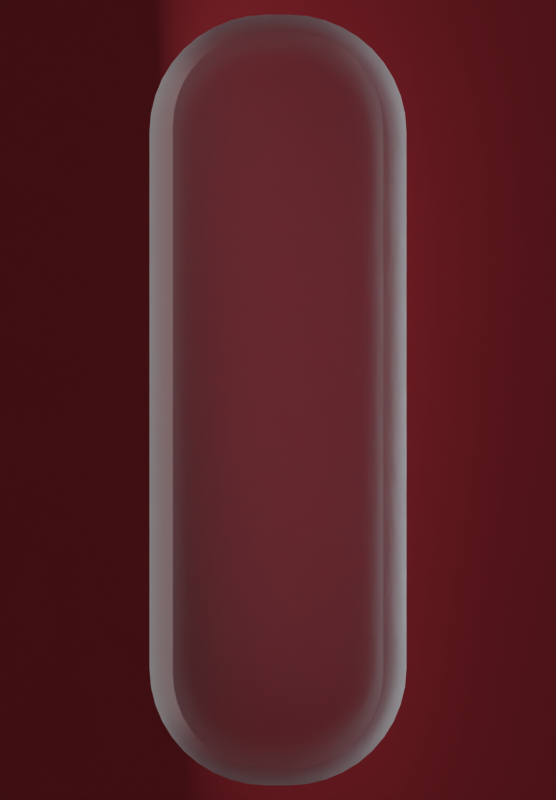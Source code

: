 # Source: line_v1.blend  (saved by Blender 3.3.6; exported with 4.5.12 LTS)
import bpy
from mathutils import Matrix  # noqa: F401  (used for matrix-valued properties, if any)

bpy.ops.wm.read_factory_settings(use_empty=True)
scene = bpy.context.scene
scene.name = 'Scene'

# ---- collections
col_collection = bpy.data.collections.new('Collection'); scene.collection.children.link(col_collection)

# ---- materials (node trees are filled in below, after node groups)
mat_material = bpy.data.materials.new('Material')
mat_material.alpha_threshold = 0.0
mat_material.roughness = 0.5
mat_material.line_color = (0.0, 0.0, 0.0, 1.0)
mat_material_001 = bpy.data.materials.new('Material.001')

# ---- node groups
ng_auto_smooth = bpy.data.node_groups.new('Auto Smooth', 'GeometryNodeTree')
_s = ng_auto_smooth.interface.new_socket(name='Geometry', in_out='OUTPUT', socket_type='NodeSocketGeometry')
_s = ng_auto_smooth.interface.new_socket(name='Geometry', in_out='INPUT', socket_type='NodeSocketGeometry')
_s = ng_auto_smooth.interface.new_socket(name='Angle', in_out='INPUT', socket_type='NodeSocketFloat')
_s.subtype = 'ANGLE'
_s.min_value = 0.0
_s.max_value = 3.142
ng_auto_smooth.is_modifier = True
_N = ng_auto_smooth.nodes; _L = ng_auto_smooth.links
n0 = _N.new('NodeGroupOutput'); n0.name = 'Group Output'; n0.location = (480, -100)
n1 = _N.new('NodeGroupInput'); n1.name = 'Group Input'; n1.location = (-420, -300)
n2 = _N.new('NodeGroupInput'); n2.name = 'Group Input.001'; n2.location = (-60, -100)
n3 = _N.new('GeometryNodeSetShadeSmooth'); n3.name = 'Set Shade Smooth'; n3.location = (120, -100)
n3.domain = 'EDGE'
n4 = _N.new('GeometryNodeSetShadeSmooth'); n4.name = 'Set Shade Smooth.001'; n4.location = (300, -100)
n5 = _N.new('GeometryNodeInputMeshEdgeAngle'); n5.name = 'Edge Angle'; n5.location = (-420, -220)
n6 = _N.new('GeometryNodeInputEdgeSmooth'); n6.name = 'Is Edge Smooth'; n6.location = (-60, -160)
n7 = _N.new('GeometryNodeInputShadeSmooth'); n7.name = 'Is Face Smooth'; n7.location = (-240, -340)
n8 = _N.new('FunctionNodeBooleanMath'); n8.name = 'Boolean Math'; n8.location = (-60, -220)
n9 = _N.new('FunctionNodeCompare'); n9.name = 'Compare'; n9.location = (-240, -180)
n9.operation = 'LESS_EQUAL'
_L.new(n5.outputs[0], n9.inputs[0])
_L.new(n4.outputs[0], n0.inputs[0])
_L.new(n1.outputs[1], n9.inputs[1])
_L.new(n9.outputs[0], n8.inputs[0])
_L.new(n7.outputs[0], n8.inputs[1])
_L.new(n2.outputs[0], n3.inputs[0])
_L.new(n6.outputs[0], n3.inputs[1])
_L.new(n3.outputs[0], n4.inputs[0])
_L.new(n8.outputs[0], n3.inputs[2])
n0.is_active_output = True

# ---- material node trees
mat_material.use_nodes = True; mat_material.node_tree.nodes.clear()
_N = mat_material.node_tree.nodes; _L = mat_material.node_tree.links
n0 = _N.new('ShaderNodeValToRGB'); n0.name = 'ColorRamp'; n0.location = (-857, 102)
while len(n0.color_ramp.elements) > 1: n0.color_ramp.elements.remove(n0.color_ramp.elements[-1])
n0.color_ramp.elements[0].position = 0.0; n0.color_ramp.elements[0].color = (0.75, 0.76, 1.0, 1.0)
_e = n0.color_ramp.elements.new(1.0); _e.color = (0.75, 0.955, 1.0, 1.0)
n1 = _N.new('ShaderNodeHueSaturation'); n1.name = 'Hue Saturation Value'; n1.location = (-527, 103)
n1.inputs[1].default_value = 0.5
n2 = _N.new('ShaderNodeOutputMaterial'); n2.name = 'Material Output'; n2.location = (388, 60)
n3 = _N.new('ShaderNodeMixShader'); n3.name = 'Mix Shader'; n3.location = (113, 404)
n4 = _N.new('ShaderNodeBsdfGlass'); n4.name = 'Glass BSDF'; n4.location = (-180, 496)
n4.distribution = 'BECKMANN'
n4.inputs[1].default_value = 0.5
n4.inputs[2].default_value = 1.45
n5 = _N.new('ShaderNodeBsdfTransparent'); n5.name = 'Transparent BSDF'; n5.location = (-111, 280)
n6 = _N.new('ShaderNodeBsdfPrincipled'); n6.name = 'Principled BSDF'; n6.location = (-297, 141)
n6.distribution = 'GGX'
n6.subsurface_method = 'RANDOM_WALK_SKIN'
n6.inputs[2].default_value = 0.6
n6.inputs[3].default_value = 1.45
n6.inputs[13].default_value = 0.0
n6.inputs[18].default_value = 1.0
n6.inputs[19].default_value = 0.1875
n6.inputs[20].default_value = 0.75
n6.inputs[27].default_value = (0.0, 0.0, 0.0, 1.0)
n6.inputs[28].default_value = 1.1
_L.new(n4.outputs[0], n3.inputs[1])
_L.new(n5.outputs[0], n3.inputs[2])
_L.new(n1.outputs[0], n6.inputs[0])
_L.new(n0.outputs[0], n1.inputs[4])
_L.new(n6.outputs[0], n2.inputs[0])
n2.is_active_output = True
mat_material_001.use_nodes = True; mat_material_001.node_tree.nodes.clear()
_N = mat_material_001.node_tree.nodes; _L = mat_material_001.node_tree.links
n0 = _N.new('ShaderNodeBsdfPrincipled'); n0.name = 'Principled BSDF'; n0.location = (10, 300)
n0.distribution = 'GGX'
n0.subsurface_method = 'RANDOM_WALK_SKIN'
n0.inputs[0].default_value = (0.8, 0.06148, 0.09056, 1.0)
n0.inputs[3].default_value = 1.45
n0.inputs[27].default_value = (0.0, 0.0, 0.0, 1.0)
n0.inputs[28].default_value = 1.0
n1 = _N.new('ShaderNodeOutputMaterial'); n1.name = 'Material Output'; n1.location = (300, 300)
_L.new(n0.outputs[0], n1.inputs[0])
n1.is_active_output = True

# ---- world
world_world = bpy.data.worlds.new('World'); scene.world = world_world
world_world.color = (0.05088, 0.05088, 0.05088)
world_world.use_sun_shadow = False
world_world.sun_shadow_jitter_overblur = 0.0

# ---- cameras
cam_camera_001 = bpy.data.cameras.new('Camera.001')

# ---- lights
light_area = bpy.data.lights.new('Area', 'AREA')
light_area.transmission_factor = 0.0
light_area.energy = 78.54
light_area.shadow_soft_size = 1.0
light_area.shadow_maximum_resolution = 0.006
light_area.use_absolute_resolution = True
light_area.size = 1.0
light_area.size_y = 1.0

# ---- meshes
me_cube = bpy.data.meshes.new('Cube')
me_cube.from_pydata([(-1.0, 0.0, -0.3731), (-1.0, 0.0, 0.3731), (0.0, -3.0, 0.3731), (0.0, -3.0, -0.3731), (0.0, 0.0, -0.3731), (0.0, 0.0, 0.3731), (-1.0, -2.087, 0.3731), (-0.08708, -3.0, 0.3731), (-0.9888, -2.23, 0.3731), (-0.9553, -2.369, 0.3731), (-0.9005, -2.502, 0.3731), (-0.8256, -2.624, 0.3731), (-0.7326, -2.733, 0.3731), (-0.6237, -2.826, 0.3731), (-0.5015, -2.9, 0.3731), (-0.3692, -2.955, 0.3731), (-0.2299, -2.989, 0.3731), (-0.08708, -3.0, -0.3731), (-1.0, -2.087, -0.3731), (-0.2299, -2.989, -0.3731), (-0.3692, -2.955, -0.3731), (-0.5015, -2.9, -0.3731), (-0.6237, -2.826, -0.3731), (-0.7326, -2.733, -0.3731), (-0.8256, -2.624, -0.3731), (-0.9005, -2.502, -0.3731), (-0.9553, -2.369, -0.3731), (-0.9888, -2.23, -0.3731)], [], [(0, 4, 3, 17, 19, 20, 21, 22, 23, 24, 25, 26, 27, 18), (5, 1, 6, 8, 9, 10, 11, 12, 13, 14, 15, 16, 7, 2), (3, 2, 7, 17), (17, 7, 16, 19), (19, 16, 15, 20), (20, 15, 14, 21), (21, 14, 13, 22), (22, 13, 12, 23), (23, 12, 11, 24), (24, 11, 10, 25), (25, 10, 9, 26), (26, 9, 8, 27), (27, 8, 6, 18), (18, 6, 1, 0)])
me_cube.polygons.foreach_set('use_smooth', [True] * 14)
_uv = me_cube.uv_layers.new(name='UVMap')
_uv.uv.foreach_set('vector', [0.125, 0.625, 0.25, 0.625, 0.25, 0.75, 0.2391, 0.75, 0.2213, 0.7495, 0.2039, 0.7481, 0.1873, 0.7459, 0.172, 0.7427, 0.1584, 0.7389, 0.1468, 0.7343, 0.1374, 0.7292, 0.1306, 0.7237, 0.1264, 0.7179, 0.125, 0.712, 0.75, 0.625, 0.875, 0.625, 0.875, 0.712, 0.8736, 0.7179, 0.8694, 0.7237, 0.8626, 0.7292, 0.8532, 0.7343, 0.8416, 0.7389, 0.828, 0.7427, 0.8127, 0.7459, 0.7961, 0.7481, 0.7787, 0.7495, 0.7609, 0.75, 0.75, 0.75, 0.375, 0.875, 0.625, 0.875, 0.625, 0.8859, 0.375, 0.8859, 0.375, 0.8859, 0.625, 0.8859, 0.625, 0.9037, 0.375, 0.9037, 0.375, 0.9037, 0.625, 0.9037, 0.625, 0.9211, 0.375, 0.9211, 0.375, 0.9211, 0.625, 0.9211, 0.625, 0.9377, 0.375, 0.9377, 0.375, 0.9377, 0.625, 0.9377, 0.625, 0.953, 0.375, 0.953, 0.375, 0.953, 0.625, 0.953, 0.625, 1.0, 0.375, 1.0, 0.375, 0.0, 0.625, 0.0, 0.625, 0.01568, 0.375, 0.01568, 0.375, 0.01568, 0.625, 0.01568, 0.625, 0.02077, 0.375, 0.02077, 0.375, 0.02077, 0.625, 0.02077, 0.625, 0.02628, 0.375, 0.02628, 0.375, 0.02628, 0.625, 0.02628, 0.625, 0.03209, 0.375, 0.03209, 0.375, 0.03209, 0.625, 0.03209, 0.625, 0.03804, 0.375, 0.03804, 0.375, 0.03804, 0.625, 0.03804, 0.625, 0.125, 0.375, 0.125])
me_cube.materials.append(mat_material)
me_cube.use_mirror_vertex_groups = False
me_cube.update()
me_plane = bpy.data.meshes.new('Plane')
me_plane.from_pydata([(-1.0, -1.0, 0.0), (1.0, -1.0, 0.0), (-1.0, 1.0, 0.0), (1.0, 1.0, 0.0)], [], [(0, 1, 3, 2)])
_uv = me_plane.uv_layers.new(name='UVMap')
_uv.uv.foreach_set('vector', [0.0, 0.0, 1.0, 0.0, 1.0, 1.0, 0.0, 1.0])
me_plane.materials.append(mat_material_001)
me_plane.update()

# ---- objects
ob_cube = bpy.data.objects.new('Cube', me_cube)
ob_plane = bpy.data.objects.new('Plane', me_plane)
ob_camera = bpy.data.objects.new('Camera', cam_camera_001)
ob_area = bpy.data.objects.new('Area', light_area)

# ---- transforms, parenting, visibility, modifiers, constraints
ob_cube.location = (0.0, 0.0, 1.004)
ob_cube.lock_rotations_4d = False
ob_cube.empty_display_type = 'ARROWS'
ob_cube.lineart.crease_threshold = 0.0
_m = ob_cube.modifiers.new('Mirror', 'MIRROR')
_m.use_axis = (True, True, False)
_m = ob_cube.modifiers.new('Bevel', 'BEVEL')
_m.width = 0.2
_m.width_pct = 0.2
_m = ob_cube.modifiers.new('Auto Smooth', 'NODES')
_m.node_group = ng_auto_smooth
_gi = [s.identifier for s in ng_auto_smooth.interface.items_tree if s.item_type == 'SOCKET' and s.in_out == 'INPUT']
_m[_gi[1]] = 0.5236  # Angle
ob_plane.location = (0.0, 0.0, -0.3858)
ob_plane.scale = (8.682, 8.682, 8.682)
ob_camera.location = (0.0, 0.0, 9.826)
ob_area.location = (-1.947, 0.2947, 1.049)
ob_area.rotation_euler = (-3.215, 0.9892, -0.05029)
ob_area.scale = (1.0, 7.528, 1.0)

# ---- collection membership
col_collection.objects.link(ob_cube)
col_collection.objects.link(ob_plane)
col_collection.objects.link(ob_camera)
col_collection.objects.link(ob_area)

# ---- scene / render settings (as saved in the file)
scene.camera = ob_camera
scene.frame_start = 1; scene.frame_end = 20; scene.frame_set(25)
scene.render.engine = 'CYCLES'
scene.render.image_settings.file_format = 'FFMPEG'
scene.render.image_settings.color_mode = 'RGB'
scene.render.resolution_x = 500
scene.render.resolution_y = 720
scene.render.resolution_percentage = 50
scene.cycles.sampling_pattern = 'TABULATED_SOBOL'
scene.cycles.use_light_tree = False
scene.cycles.glossy_bounces = 12
scene.cycles.transparent_max_bounces = 12
scene.view_settings.view_transform = 'Filmic'
bpy.context.view_layer.update()
